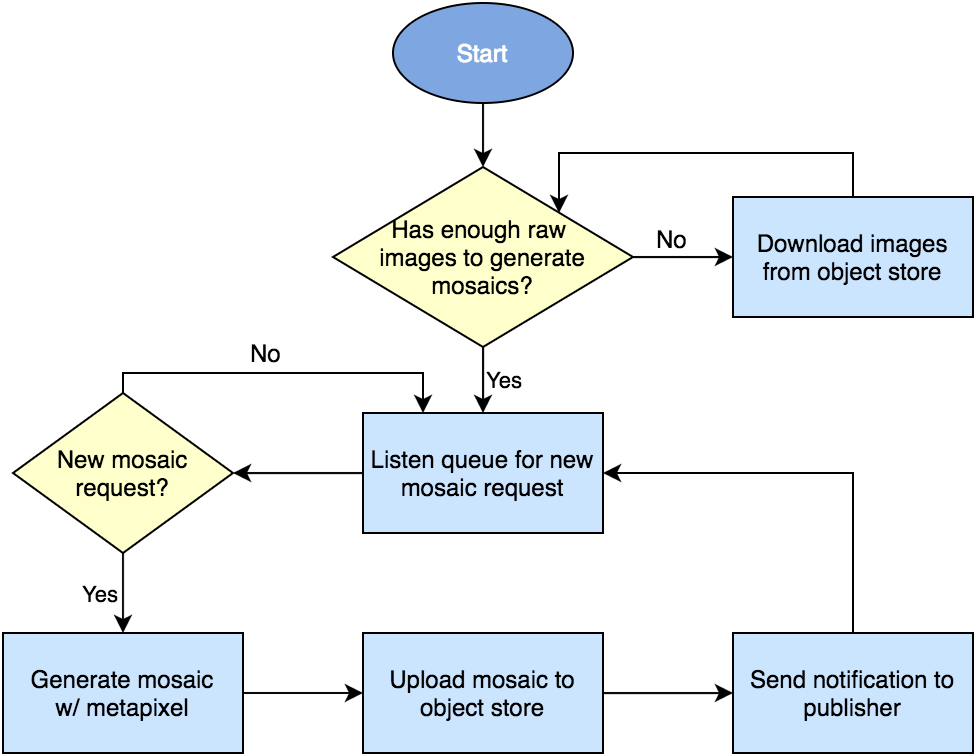

The diagram above was exported from draw.io. Its source (the exported page's mxGraphModel, read from the mxfile embedded in the PNG):
<mxGraphModel dx="1387" dy="778" grid="1" gridSize="10" guides="1" tooltips="1" connect="1" arrows="1" fold="1" page="1" pageScale="1" pageWidth="850" pageHeight="1100" background="#ffffff" math="0" shadow="0">
  <root>
    <mxCell id="0" />
    <mxCell id="1" parent="0" />
    <mxCell id="15fe61476d528bf9-1" value="&lt;div&gt;&lt;font color=&quot;#ffffff&quot;&gt;Start&lt;/font&gt;&lt;/div&gt;" style="ellipse;whiteSpace=wrap;html=1;shadow=0;fontColor=#000000;fillColor=#7EA6E0;strokeColor=#000000;" vertex="1" parent="1">
      <mxGeometry x="280" y="65" width="90" height="50" as="geometry" />
    </mxCell>
    <mxCell id="15fe61476d528bf9-2" value="Has enough raw&amp;nbsp;&lt;div&gt;images to generate mosaics?&lt;/div&gt;" style="rhombus;whiteSpace=wrap;html=1;shadow=0;fillColor=#FFFFCC;fontColor=#000000;strokeColor=#000000;" vertex="1" parent="1">
      <mxGeometry x="250" y="147" width="150" height="90" as="geometry" />
    </mxCell>
    <mxCell id="15fe61476d528bf9-4" value="" style="endArrow=classic;html=1;strokeColor=#000000;fontColor=#000000;exitX=0.5;exitY=1;entryX=0.5;entryY=0;" edge="1" parent="1" source="15fe61476d528bf9-1" target="15fe61476d528bf9-2">
      <mxGeometry width="50" height="50" relative="1" as="geometry">
        <mxPoint x="10" y="60" as="sourcePoint" />
        <mxPoint x="60" y="10" as="targetPoint" />
      </mxGeometry>
    </mxCell>
    <mxCell id="15fe61476d528bf9-5" value="Download images from object store" style="whiteSpace=wrap;html=1;shadow=0;fillColor=#CCE5FF;fontColor=#000000;strokeColor=#000000;" vertex="1" parent="1">
      <mxGeometry x="450" y="162" width="120" height="60" as="geometry" />
    </mxCell>
    <mxCell id="15fe61476d528bf9-7" style="edgeStyle=orthogonalEdgeStyle;rounded=0;html=1;entryX=1;entryY=0.5;startArrow=classic;startFill=1;endArrow=none;endFill=0;jettySize=auto;orthogonalLoop=1;strokeColor=#000000;fontColor=#000000;" edge="1" parent="1" source="15fe61476d528bf9-5" target="15fe61476d528bf9-2">
      <mxGeometry relative="1" as="geometry" />
    </mxCell>
    <mxCell id="15fe61476d528bf9-24" value="No" style="text;html=1;resizable=0;points=[];align=center;verticalAlign=bottom;labelBackgroundColor=#ffffff;fontColor=#000000;labelPosition=center;verticalLabelPosition=top;" vertex="1" connectable="0" parent="15fe61476d528bf9-7">
      <mxGeometry x="0.24" y="-1" relative="1" as="geometry">
        <mxPoint as="offset" />
      </mxGeometry>
    </mxCell>
    <mxCell id="15fe61476d528bf9-8" value="" style="edgeStyle=orthogonalEdgeStyle;rounded=0;html=1;entryX=1;entryY=0;startArrow=none;startFill=0;endArrow=classic;endFill=1;jettySize=auto;orthogonalLoop=1;strokeColor=#000000;fontColor=#000000;labelPosition=center;verticalLabelPosition=top;align=center;verticalAlign=bottom;" edge="1" parent="1" source="15fe61476d528bf9-5" target="15fe61476d528bf9-2">
      <mxGeometry relative="1" as="geometry">
        <Array as="points">
          <mxPoint x="510" y="140" />
          <mxPoint x="363" y="140" />
        </Array>
      </mxGeometry>
    </mxCell>
    <mxCell id="15fe61476d528bf9-9" value="Listen queue for new mosaic request" style="whiteSpace=wrap;html=1;shadow=0;fillColor=#CCE5FF;fontColor=#000000;strokeColor=#000000;" vertex="1" parent="1">
      <mxGeometry x="265" y="270" width="120" height="60" as="geometry" />
    </mxCell>
    <mxCell id="15fe61476d528bf9-11" value="Yes" style="edgeStyle=orthogonalEdgeStyle;rounded=0;html=1;entryX=0.5;entryY=0;startArrow=none;startFill=0;endArrow=classic;endFill=1;jettySize=auto;orthogonalLoop=1;strokeColor=#000000;fontColor=#000000;labelPosition=right;verticalLabelPosition=middle;align=left;verticalAlign=middle;" edge="1" parent="1" source="15fe61476d528bf9-2" target="15fe61476d528bf9-9">
      <mxGeometry relative="1" as="geometry" />
    </mxCell>
    <mxCell id="15fe61476d528bf9-12" value="New mosaic request?" style="rhombus;whiteSpace=wrap;html=1;shadow=0;fillColor=#FFFFCC;fontColor=#000000;strokeColor=#000000;" vertex="1" parent="1">
      <mxGeometry x="90" y="260" width="110" height="80" as="geometry" />
    </mxCell>
    <mxCell id="15fe61476d528bf9-14" style="edgeStyle=orthogonalEdgeStyle;rounded=0;html=1;entryX=1;entryY=0.5;startArrow=none;startFill=0;endArrow=classic;endFill=1;jettySize=auto;orthogonalLoop=1;strokeColor=#000000;fontColor=#000000;" edge="1" parent="1" source="15fe61476d528bf9-9" target="15fe61476d528bf9-12">
      <mxGeometry relative="1" as="geometry" />
    </mxCell>
    <mxCell id="15fe61476d528bf9-15" style="edgeStyle=orthogonalEdgeStyle;rounded=0;html=1;entryX=0.25;entryY=0;startArrow=none;startFill=0;endArrow=classic;endFill=1;jettySize=auto;orthogonalLoop=1;strokeColor=#000000;fontColor=#000000;" edge="1" parent="1" source="15fe61476d528bf9-12" target="15fe61476d528bf9-9">
      <mxGeometry relative="1" as="geometry">
        <Array as="points">
          <mxPoint x="145" y="250" />
          <mxPoint x="295" y="250" />
        </Array>
      </mxGeometry>
    </mxCell>
    <mxCell id="15fe61476d528bf9-23" value="No" style="text;html=1;resizable=0;points=[];align=center;verticalAlign=bottom;labelBackgroundColor=#ffffff;fontColor=#000000;labelPosition=center;verticalLabelPosition=top;spacingBottom=4;" vertex="1" connectable="0" parent="15fe61476d528bf9-15">
      <mxGeometry x="-0.1" y="-2" relative="1" as="geometry">
        <mxPoint as="offset" />
      </mxGeometry>
    </mxCell>
    <mxCell id="15fe61476d528bf9-16" value="Generate mosaic&lt;div&gt;w/ metapixel&lt;/div&gt;" style="whiteSpace=wrap;html=1;shadow=0;fillColor=#CCE5FF;fontColor=#000000;strokeColor=#000000;" vertex="1" parent="1">
      <mxGeometry x="85" y="380" width="120" height="60" as="geometry" />
    </mxCell>
    <mxCell id="15fe61476d528bf9-17" value="Yes" style="edgeStyle=orthogonalEdgeStyle;rounded=0;html=1;entryX=0.5;entryY=0;startArrow=none;startFill=0;endArrow=classic;endFill=1;jettySize=auto;orthogonalLoop=1;strokeColor=#000000;fontColor=#000000;labelPosition=left;verticalLabelPosition=middle;align=right;verticalAlign=middle;" edge="1" parent="1" source="15fe61476d528bf9-12" target="15fe61476d528bf9-16">
      <mxGeometry relative="1" as="geometry" />
    </mxCell>
    <mxCell id="15fe61476d528bf9-18" value="Upload mosaic to object store" style="whiteSpace=wrap;html=1;shadow=0;fillColor=#CCE5FF;fontColor=#000000;strokeColor=#000000;" vertex="1" parent="1">
      <mxGeometry x="265" y="380" width="120" height="60" as="geometry" />
    </mxCell>
    <mxCell id="15fe61476d528bf9-19" value="Send notification to publisher" style="whiteSpace=wrap;html=1;shadow=0;fillColor=#CCE5FF;fontColor=#000000;strokeColor=#000000;" vertex="1" parent="1">
      <mxGeometry x="450" y="380" width="120" height="60" as="geometry" />
    </mxCell>
    <mxCell id="15fe61476d528bf9-20" style="edgeStyle=orthogonalEdgeStyle;rounded=0;html=1;entryX=1;entryY=0.5;startArrow=none;startFill=0;endArrow=classic;endFill=1;jettySize=auto;orthogonalLoop=1;strokeColor=#000000;fontColor=#000000;exitX=0.5;exitY=0;" edge="1" parent="1" source="15fe61476d528bf9-19" target="15fe61476d528bf9-9">
      <mxGeometry relative="1" as="geometry">
        <Array as="points">
          <mxPoint x="510" y="300" />
        </Array>
      </mxGeometry>
    </mxCell>
    <mxCell id="15fe61476d528bf9-21" style="edgeStyle=orthogonalEdgeStyle;rounded=0;html=1;entryX=0;entryY=0.5;startArrow=none;startFill=0;endArrow=classic;endFill=1;jettySize=auto;orthogonalLoop=1;strokeColor=#000000;fontColor=#000000;" edge="1" parent="1" source="15fe61476d528bf9-18" target="15fe61476d528bf9-19">
      <mxGeometry relative="1" as="geometry" />
    </mxCell>
    <mxCell id="15fe61476d528bf9-22" style="edgeStyle=orthogonalEdgeStyle;rounded=0;html=1;entryX=0;entryY=0.5;startArrow=none;startFill=0;endArrow=classic;endFill=1;jettySize=auto;orthogonalLoop=1;strokeColor=#000000;fontColor=#000000;" edge="1" parent="1" source="15fe61476d528bf9-16" target="15fe61476d528bf9-18">
      <mxGeometry relative="1" as="geometry" />
    </mxCell>
  </root>
</mxGraphModel>